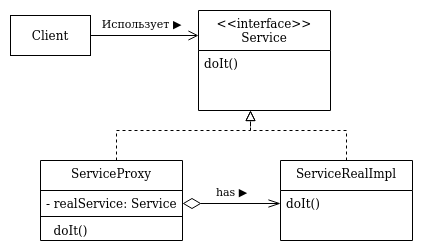

The diagram above was exported from draw.io. Its source (the exported page's mxGraphModel, read from the mxfile embedded in the PNG):
<mxGraphModel dx="1365" dy="770" grid="1" gridSize="10" guides="1" tooltips="1" connect="1" arrows="1" fold="1" page="1" pageScale="1" pageWidth="1600" pageHeight="1200" math="0" shadow="0">
  <root>
    <mxCell id="dSAM5DlxLRBFvHrwzXle-0" />
    <mxCell id="dSAM5DlxLRBFvHrwzXle-1" parent="dSAM5DlxLRBFvHrwzXle-0" />
    <mxCell id="5vIUxLYVZB_jRWUi2D0J-7" style="edgeStyle=orthogonalEdgeStyle;rounded=0;orthogonalLoop=1;jettySize=auto;html=1;entryX=0;entryY=0.5;entryDx=0;entryDy=0;endArrow=open;endFill=0;endSize=8;" parent="dSAM5DlxLRBFvHrwzXle-1" source="5vIUxLYVZB_jRWUi2D0J-0" edge="1">
      <mxGeometry relative="1" as="geometry">
        <mxPoint x="328" y="675" as="targetPoint" />
      </mxGeometry>
    </mxCell>
    <mxCell id="5vIUxLYVZB_jRWUi2D0J-8" value="Использует ▶" style="edgeLabel;html=1;align=center;verticalAlign=middle;resizable=0;points=[];" parent="5vIUxLYVZB_jRWUi2D0J-7" vertex="1" connectable="0">
      <mxGeometry x="-0.3148" y="4" relative="1" as="geometry">
        <mxPoint x="13" y="-9" as="offset" />
      </mxGeometry>
    </mxCell>
    <mxCell id="5vIUxLYVZB_jRWUi2D0J-0" value="Client" style="rounded=0;whiteSpace=wrap;html=1;" parent="dSAM5DlxLRBFvHrwzXle-1" vertex="1">
      <mxGeometry x="140" y="655" width="80" height="40" as="geometry" />
    </mxCell>
    <mxCell id="5vIUxLYVZB_jRWUi2D0J-1" value="&lt;&lt;interface&gt;&gt;&#10;Service" style="swimlane;fontStyle=0;align=center;verticalAlign=top;childLayout=stackLayout;horizontal=1;startSize=40;horizontalStack=0;resizeParent=1;resizeLast=0;collapsible=1;marginBottom=0;rounded=0;shadow=0;strokeWidth=1;" parent="dSAM5DlxLRBFvHrwzXle-1" vertex="1">
      <mxGeometry x="328" y="650" width="132" height="100" as="geometry">
        <mxRectangle x="230" y="140" width="160" height="26" as="alternateBounds" />
      </mxGeometry>
    </mxCell>
    <mxCell id="5vIUxLYVZB_jRWUi2D0J-6" value="doIt()" style="text;align=left;verticalAlign=top;spacingLeft=4;spacingRight=4;overflow=hidden;rotatable=0;points=[[0,0.5],[1,0.5]];portConstraint=eastwest;" parent="5vIUxLYVZB_jRWUi2D0J-1" vertex="1">
      <mxGeometry y="40" width="132" height="26" as="geometry" />
    </mxCell>
    <mxCell id="5vIUxLYVZB_jRWUi2D0J-14" style="edgeStyle=orthogonalEdgeStyle;rounded=0;orthogonalLoop=1;jettySize=auto;html=1;endArrow=block;endFill=0;endSize=8;dashed=1;" parent="dSAM5DlxLRBFvHrwzXle-1" source="5vIUxLYVZB_jRWUi2D0J-9" edge="1">
      <mxGeometry relative="1" as="geometry">
        <mxPoint x="380" y="750" as="targetPoint" />
        <Array as="points">
          <mxPoint x="246" y="770" />
          <mxPoint x="380" y="770" />
        </Array>
      </mxGeometry>
    </mxCell>
    <mxCell id="5vIUxLYVZB_jRWUi2D0J-9" value="ServiceProxy" style="swimlane;fontStyle=0;align=center;verticalAlign=top;childLayout=stackLayout;horizontal=1;startSize=30;horizontalStack=0;resizeParent=1;resizeLast=0;collapsible=1;marginBottom=0;rounded=0;shadow=0;strokeWidth=1;" parent="dSAM5DlxLRBFvHrwzXle-1" vertex="1">
      <mxGeometry x="170" y="800" width="142" height="80" as="geometry">
        <mxRectangle x="230" y="140" width="160" height="26" as="alternateBounds" />
      </mxGeometry>
    </mxCell>
    <mxCell id="5vIUxLYVZB_jRWUi2D0J-10" value="- realService: Service" style="text;align=left;verticalAlign=top;spacingLeft=4;spacingRight=4;overflow=hidden;rotatable=0;points=[[0,0.5],[1,0.5]];portConstraint=eastwest;strokeColor=#000000;" parent="5vIUxLYVZB_jRWUi2D0J-9" vertex="1">
      <mxGeometry y="30" width="142" height="26" as="geometry" />
    </mxCell>
    <mxCell id="5vIUxLYVZB_jRWUi2D0J-13" style="edgeStyle=orthogonalEdgeStyle;rounded=0;orthogonalLoop=1;jettySize=auto;html=1;endArrow=block;endFill=0;endSize=8;dashed=1;" parent="dSAM5DlxLRBFvHrwzXle-1" source="5vIUxLYVZB_jRWUi2D0J-11" edge="1">
      <mxGeometry relative="1" as="geometry">
        <mxPoint x="380" y="750" as="targetPoint" />
        <Array as="points">
          <mxPoint x="476" y="770" />
          <mxPoint x="380" y="770" />
        </Array>
      </mxGeometry>
    </mxCell>
    <mxCell id="5vIUxLYVZB_jRWUi2D0J-11" value="ServiceRealImpl" style="swimlane;fontStyle=0;align=center;verticalAlign=top;childLayout=stackLayout;horizontal=1;startSize=30;horizontalStack=0;resizeParent=1;resizeLast=0;collapsible=1;marginBottom=0;rounded=0;shadow=0;strokeWidth=1;" parent="dSAM5DlxLRBFvHrwzXle-1" vertex="1">
      <mxGeometry x="410" y="800" width="132" height="80" as="geometry">
        <mxRectangle x="230" y="140" width="160" height="26" as="alternateBounds" />
      </mxGeometry>
    </mxCell>
    <mxCell id="5vIUxLYVZB_jRWUi2D0J-12" value="doIt()" style="text;align=left;verticalAlign=top;spacingLeft=4;spacingRight=4;overflow=hidden;rotatable=0;points=[[0,0.5],[1,0.5]];portConstraint=eastwest;" parent="5vIUxLYVZB_jRWUi2D0J-11" vertex="1">
      <mxGeometry y="30" width="132" height="26" as="geometry" />
    </mxCell>
    <mxCell id="5vIUxLYVZB_jRWUi2D0J-15" style="edgeStyle=orthogonalEdgeStyle;rounded=0;orthogonalLoop=1;jettySize=auto;html=1;endArrow=openThin;endFill=0;endSize=10;startArrow=diamondThin;startFill=0;startSize=16;" parent="dSAM5DlxLRBFvHrwzXle-1" source="5vIUxLYVZB_jRWUi2D0J-10" target="5vIUxLYVZB_jRWUi2D0J-12" edge="1">
      <mxGeometry relative="1" as="geometry" />
    </mxCell>
    <mxCell id="5vIUxLYVZB_jRWUi2D0J-16" value="has ▶" style="edgeLabel;html=1;align=center;verticalAlign=middle;resizable=0;points=[];" parent="5vIUxLYVZB_jRWUi2D0J-15" vertex="1" connectable="0">
      <mxGeometry x="-0.3061" y="3" relative="1" as="geometry">
        <mxPoint x="14" y="-10" as="offset" />
      </mxGeometry>
    </mxCell>
    <mxCell id="jZEY5MDPryWlRfNuGEX1-2" value="doIt()" style="text;html=1;align=center;verticalAlign=middle;resizable=0;points=[];autosize=1;strokeColor=none;" vertex="1" parent="dSAM5DlxLRBFvHrwzXle-1">
      <mxGeometry x="175" y="860" width="50" height="20" as="geometry" />
    </mxCell>
  </root>
</mxGraphModel>